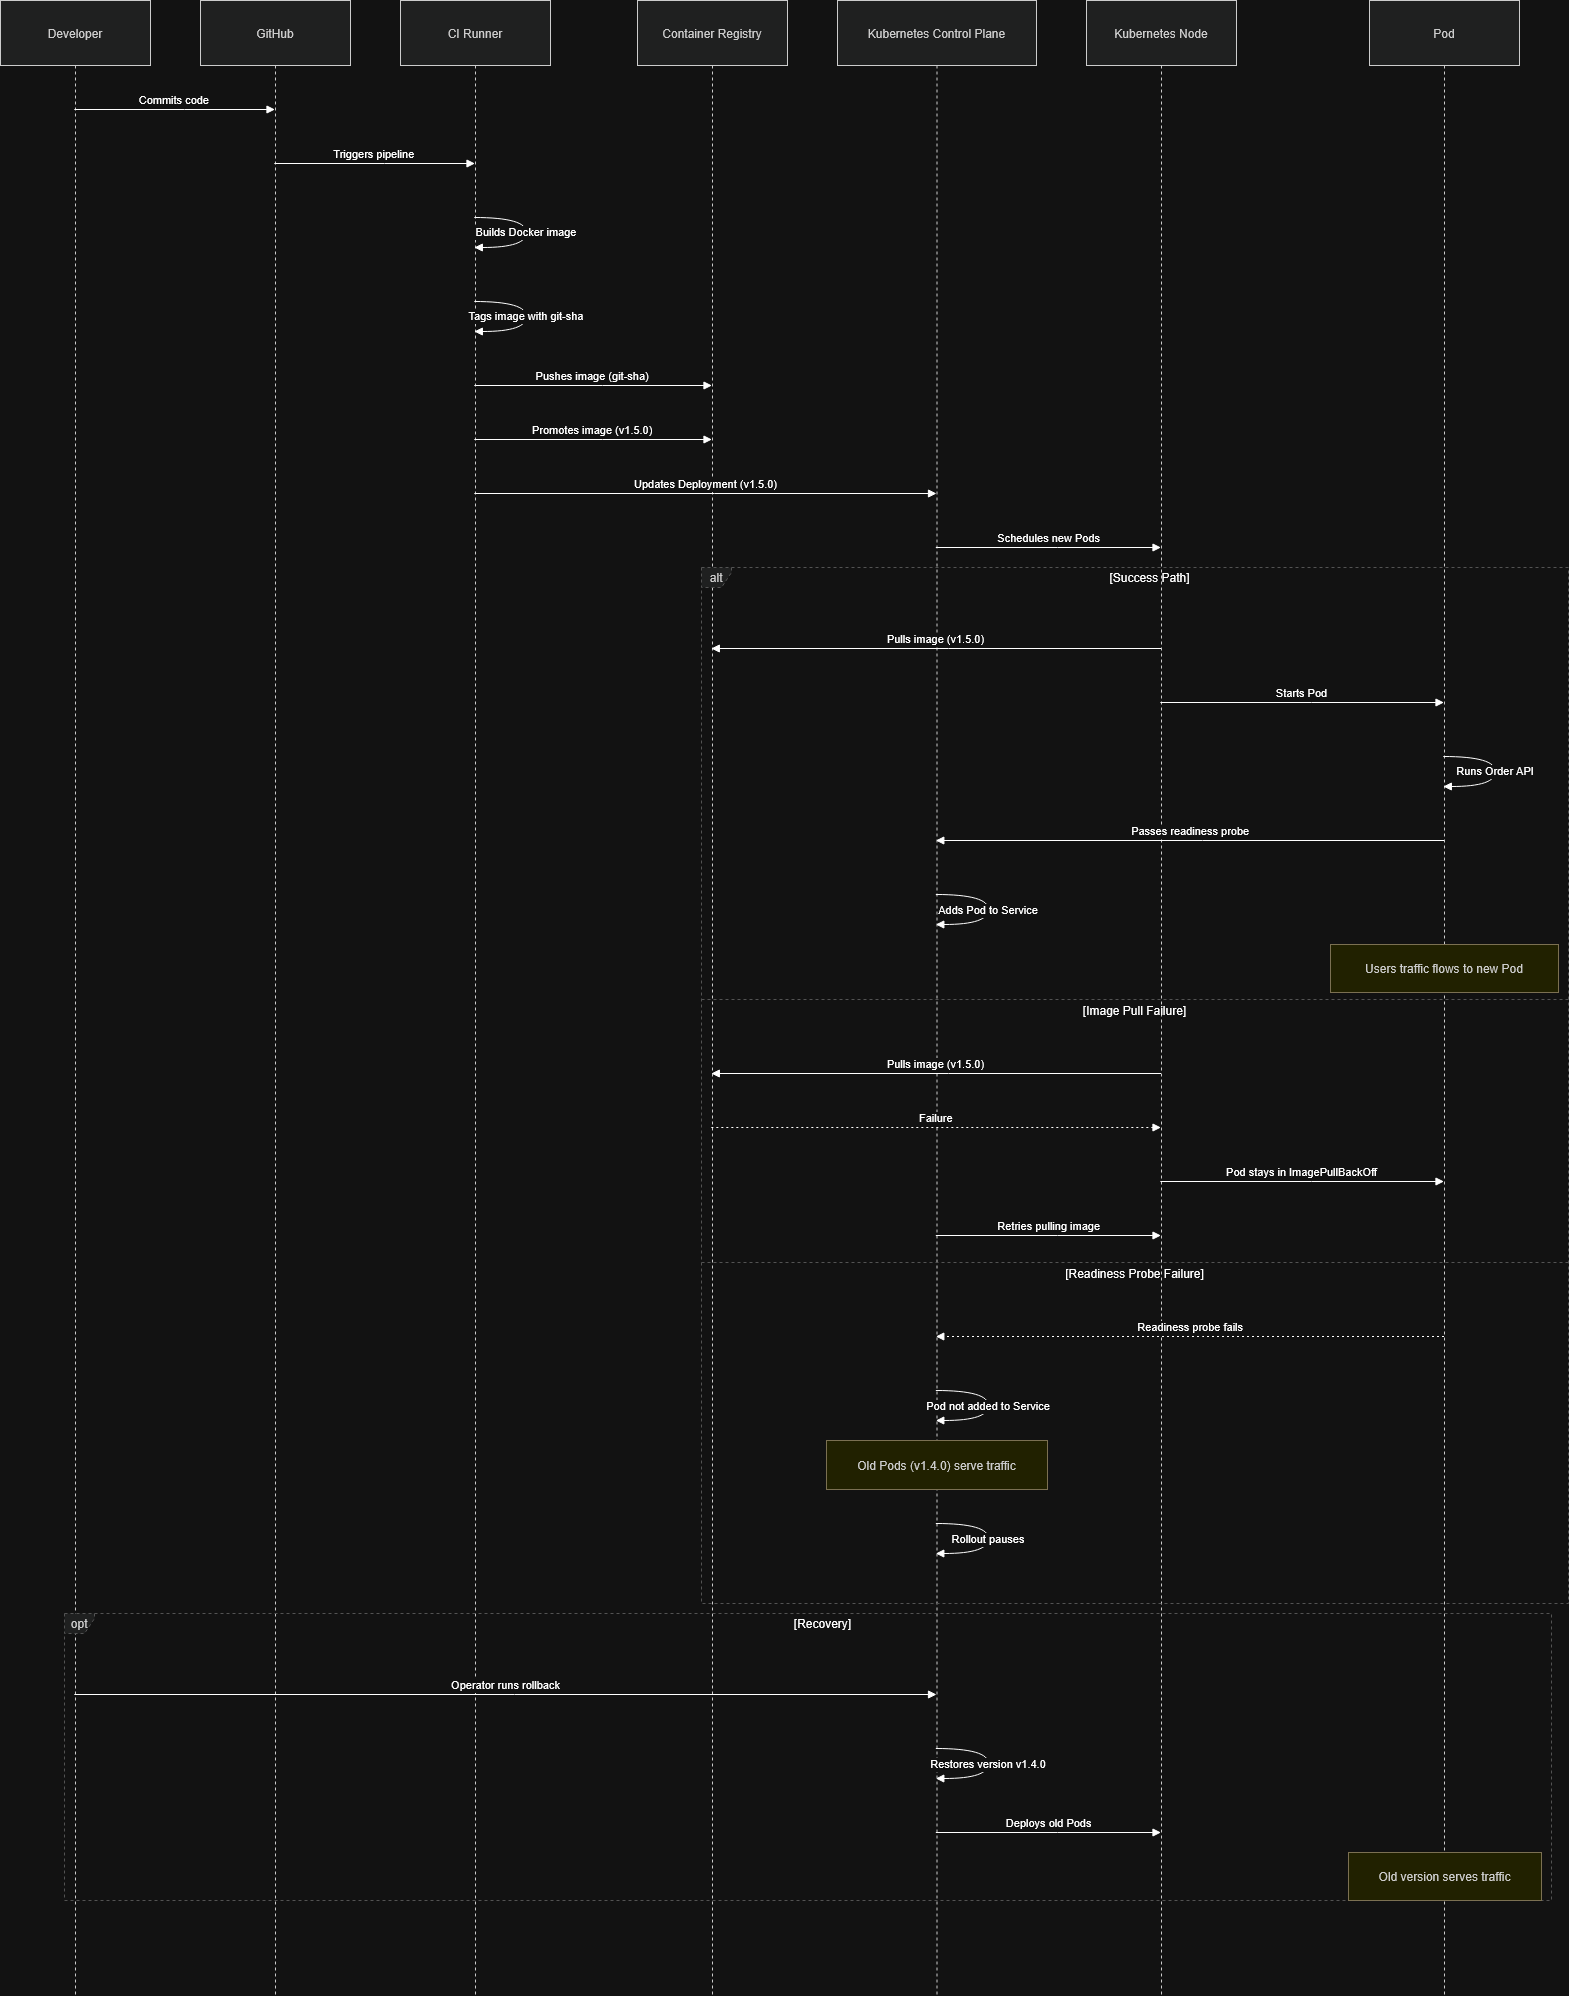

The diagram above was exported from draw.io. Its source (the exported page's mxGraphModel, read from the mxfile embedded in the PNG):
<mxGraphModel dx="1653" dy="938" grid="1" gridSize="10" guides="1" tooltips="1" connect="1" arrows="1" fold="1" page="1" pageScale="1" pageWidth="850" pageHeight="1100" math="0" shadow="0">
  <root>
    <mxCell id="0" />
    <mxCell id="1" parent="0" />
    <mxCell id="2" parent="1" style="shape=umlLifeline;perimeter=lifelinePerimeter;whiteSpace=wrap;container=1;dropTarget=0;collapsible=0;recursiveResize=0;outlineConnect=0;portConstraint=eastwest;newEdgeStyle={&quot;edgeStyle&quot;:&quot;elbowEdgeStyle&quot;,&quot;elbow&quot;:&quot;vertical&quot;,&quot;curved&quot;:0,&quot;rounded&quot;:0};size=65;fillColor=light-dark(#eeeeee,#1f2020);strokeColor=light-dark(#999999,#cccccc);fontColor=light-dark(#333333,#cccccc);" value="Developer" vertex="1">
      <mxGeometry height="1995" width="150" as="geometry" />
    </mxCell>
    <mxCell id="3" parent="1" style="shape=umlLifeline;perimeter=lifelinePerimeter;whiteSpace=wrap;container=1;dropTarget=0;collapsible=0;recursiveResize=0;outlineConnect=0;portConstraint=eastwest;newEdgeStyle={&quot;edgeStyle&quot;:&quot;elbowEdgeStyle&quot;,&quot;elbow&quot;:&quot;vertical&quot;,&quot;curved&quot;:0,&quot;rounded&quot;:0};size=65;fillColor=light-dark(#eeeeee,#1f2020);strokeColor=light-dark(#999999,#cccccc);fontColor=light-dark(#333333,#cccccc);" value="GitHub" vertex="1">
      <mxGeometry height="1995" width="150" x="200" as="geometry" />
    </mxCell>
    <mxCell id="4" parent="1" style="shape=umlLifeline;perimeter=lifelinePerimeter;whiteSpace=wrap;container=1;dropTarget=0;collapsible=0;recursiveResize=0;outlineConnect=0;portConstraint=eastwest;newEdgeStyle={&quot;edgeStyle&quot;:&quot;elbowEdgeStyle&quot;,&quot;elbow&quot;:&quot;vertical&quot;,&quot;curved&quot;:0,&quot;rounded&quot;:0};size=65;fillColor=light-dark(#eeeeee,#1f2020);strokeColor=light-dark(#999999,#cccccc);fontColor=light-dark(#333333,#cccccc);" value="CI Runner" vertex="1">
      <mxGeometry height="1995" width="150" x="400" as="geometry" />
    </mxCell>
    <mxCell id="5" parent="1" style="shape=umlLifeline;perimeter=lifelinePerimeter;whiteSpace=wrap;container=1;dropTarget=0;collapsible=0;recursiveResize=0;outlineConnect=0;portConstraint=eastwest;newEdgeStyle={&quot;edgeStyle&quot;:&quot;elbowEdgeStyle&quot;,&quot;elbow&quot;:&quot;vertical&quot;,&quot;curved&quot;:0,&quot;rounded&quot;:0};size=65;fillColor=light-dark(#eeeeee,#1f2020);strokeColor=light-dark(#999999,#cccccc);fontColor=light-dark(#333333,#cccccc);" value="Container Registry" vertex="1">
      <mxGeometry height="1995" width="150" x="637" as="geometry" />
    </mxCell>
    <mxCell id="6" parent="1" style="shape=umlLifeline;perimeter=lifelinePerimeter;whiteSpace=wrap;container=1;dropTarget=0;collapsible=0;recursiveResize=0;outlineConnect=0;portConstraint=eastwest;newEdgeStyle={&quot;edgeStyle&quot;:&quot;elbowEdgeStyle&quot;,&quot;elbow&quot;:&quot;vertical&quot;,&quot;curved&quot;:0,&quot;rounded&quot;:0};size=65;fillColor=light-dark(#eeeeee,#1f2020);strokeColor=light-dark(#999999,#cccccc);fontColor=light-dark(#333333,#cccccc);" value="Kubernetes Control Plane" vertex="1">
      <mxGeometry height="1995" width="199" x="837" as="geometry" />
    </mxCell>
    <mxCell id="7" parent="1" style="shape=umlLifeline;perimeter=lifelinePerimeter;whiteSpace=wrap;container=1;dropTarget=0;collapsible=0;recursiveResize=0;outlineConnect=0;portConstraint=eastwest;newEdgeStyle={&quot;edgeStyle&quot;:&quot;elbowEdgeStyle&quot;,&quot;elbow&quot;:&quot;vertical&quot;,&quot;curved&quot;:0,&quot;rounded&quot;:0};size=65;fillColor=light-dark(#eeeeee,#1f2020);strokeColor=light-dark(#999999,#cccccc);fontColor=light-dark(#333333,#cccccc);" value="Kubernetes Node" vertex="1">
      <mxGeometry height="1995" width="150" x="1086" as="geometry" />
    </mxCell>
    <mxCell id="8" parent="1" style="shape=umlLifeline;perimeter=lifelinePerimeter;whiteSpace=wrap;container=1;dropTarget=0;collapsible=0;recursiveResize=0;outlineConnect=0;portConstraint=eastwest;newEdgeStyle={&quot;edgeStyle&quot;:&quot;elbowEdgeStyle&quot;,&quot;elbow&quot;:&quot;vertical&quot;,&quot;curved&quot;:0,&quot;rounded&quot;:0};size=65;fillColor=light-dark(#eeeeee,#1f2020);strokeColor=light-dark(#999999,#cccccc);fontColor=light-dark(#333333,#cccccc);" value="Pod" vertex="1">
      <mxGeometry height="1995" width="150" x="1369" as="geometry" />
    </mxCell>
    <mxCell id="9" parent="1" style="shape=umlFrame;dashed=1;pointerEvents=0;dropTarget=0;strokeColor=#B3B3B3;height=20;width=30;fillColor=light-dark(#eeeeee,#1f2020);fontColor=light-dark(#333333,#cccccc);" value="alt" vertex="1">
      <mxGeometry height="1036" width="867" x="701" y="567" as="geometry" />
    </mxCell>
    <mxCell id="10" parent="9" style="text;strokeColor=none;fillColor=none;align=center;verticalAlign=middle;whiteSpace=wrap;" value="[Success Path]" vertex="1">
      <mxGeometry height="20" width="837" x="30" as="geometry" />
    </mxCell>
    <mxCell id="11" parent="9" style="shape=line;dashed=1;whiteSpace=wrap;verticalAlign=top;labelPosition=center;verticalLabelPosition=middle;align=center;strokeColor=#B3B3B3;" value="[Image Pull Failure]" vertex="1">
      <mxGeometry height="4" width="867" y="430" as="geometry" />
    </mxCell>
    <mxCell id="12" parent="9" style="shape=line;dashed=1;whiteSpace=wrap;verticalAlign=top;labelPosition=center;verticalLabelPosition=middle;align=center;strokeColor=#B3B3B3;" value="[Readiness Probe Failure]" vertex="1">
      <mxGeometry height="4" width="867" y="693" as="geometry" />
    </mxCell>
    <mxCell id="13" parent="1" style="shape=umlFrame;dashed=1;pointerEvents=0;dropTarget=0;strokeColor=#B3B3B3;height=20;width=30;fillColor=light-dark(#eeeeee,#1f2020);fontColor=light-dark(#333333,#cccccc);" value="opt" vertex="1">
      <mxGeometry height="287" width="1487" x="64" y="1613" as="geometry" />
    </mxCell>
    <mxCell id="14" parent="13" style="text;strokeColor=none;fillColor=none;align=center;verticalAlign=middle;whiteSpace=wrap;" value="[Recovery]" vertex="1">
      <mxGeometry height="20" width="1457" x="30" as="geometry" />
    </mxCell>
    <mxCell id="15" edge="1" parent="1" source="2" style="verticalAlign=bottom;edgeStyle=elbowEdgeStyle;elbow=vertical;curved=0;rounded=0;endArrow=block;" target="3" value="Commits code">
      <mxGeometry relative="1" as="geometry">
        <Array as="points">
          <mxPoint x="184" y="109" />
        </Array>
      </mxGeometry>
    </mxCell>
    <mxCell id="16" edge="1" parent="1" source="3" style="verticalAlign=bottom;edgeStyle=elbowEdgeStyle;elbow=vertical;curved=0;rounded=0;endArrow=block;" target="4" value="Triggers pipeline">
      <mxGeometry relative="1" as="geometry">
        <Array as="points">
          <mxPoint x="384" y="163" />
        </Array>
      </mxGeometry>
    </mxCell>
    <mxCell id="17" edge="1" parent="1" source="4" style="curved=1;endArrow=block;" target="4" value="Builds Docker image">
      <mxGeometry relative="1" as="geometry">
        <Array as="points">
          <mxPoint x="526" y="217" />
          <mxPoint x="526" y="247" />
        </Array>
      </mxGeometry>
    </mxCell>
    <mxCell id="18" edge="1" parent="1" source="4" style="curved=1;endArrow=block;" target="4" value="Tags image with git-sha">
      <mxGeometry relative="1" as="geometry">
        <Array as="points">
          <mxPoint x="526" y="301" />
          <mxPoint x="526" y="331" />
        </Array>
      </mxGeometry>
    </mxCell>
    <mxCell id="19" edge="1" parent="1" source="4" style="verticalAlign=bottom;edgeStyle=elbowEdgeStyle;elbow=vertical;curved=0;rounded=0;endArrow=block;" target="5" value="Pushes image (git-sha)">
      <mxGeometry relative="1" as="geometry">
        <Array as="points">
          <mxPoint x="602" y="385" />
        </Array>
      </mxGeometry>
    </mxCell>
    <mxCell id="20" edge="1" parent="1" source="4" style="verticalAlign=bottom;edgeStyle=elbowEdgeStyle;elbow=vertical;curved=0;rounded=0;endArrow=block;" target="5" value="Promotes image (v1.5.0)">
      <mxGeometry relative="1" as="geometry">
        <Array as="points">
          <mxPoint x="602" y="439" />
        </Array>
      </mxGeometry>
    </mxCell>
    <mxCell id="21" edge="1" parent="1" source="4" style="verticalAlign=bottom;edgeStyle=elbowEdgeStyle;elbow=vertical;curved=0;rounded=0;endArrow=block;" target="6" value="Updates Deployment (v1.5.0)">
      <mxGeometry relative="1" as="geometry">
        <Array as="points">
          <mxPoint x="714" y="493" />
        </Array>
      </mxGeometry>
    </mxCell>
    <mxCell id="22" edge="1" parent="1" source="6" style="verticalAlign=bottom;edgeStyle=elbowEdgeStyle;elbow=vertical;curved=0;rounded=0;endArrow=block;" target="7" value="Schedules new Pods">
      <mxGeometry relative="1" as="geometry">
        <Array as="points">
          <mxPoint x="1057" y="547" />
        </Array>
      </mxGeometry>
    </mxCell>
    <mxCell id="23" edge="1" parent="1" source="7" style="verticalAlign=bottom;edgeStyle=elbowEdgeStyle;elbow=vertical;curved=0;rounded=0;endArrow=block;" target="5" value="Pulls image (v1.5.0)">
      <mxGeometry relative="1" as="geometry">
        <Array as="points">
          <mxPoint x="948" y="648" />
        </Array>
      </mxGeometry>
    </mxCell>
    <mxCell id="24" edge="1" parent="1" source="7" style="verticalAlign=bottom;edgeStyle=elbowEdgeStyle;elbow=vertical;curved=0;rounded=0;endArrow=block;" target="8" value="Starts Pod">
      <mxGeometry relative="1" as="geometry">
        <Array as="points">
          <mxPoint x="1311" y="702" />
        </Array>
      </mxGeometry>
    </mxCell>
    <mxCell id="25" edge="1" parent="1" source="8" style="curved=1;endArrow=block;" target="8" value="Runs Order API">
      <mxGeometry relative="1" as="geometry">
        <Array as="points">
          <mxPoint x="1495" y="756" />
          <mxPoint x="1495" y="786" />
        </Array>
      </mxGeometry>
    </mxCell>
    <mxCell id="26" edge="1" parent="1" source="8" style="verticalAlign=bottom;edgeStyle=elbowEdgeStyle;elbow=vertical;curved=0;rounded=0;endArrow=block;" target="6" value="Passes readiness probe">
      <mxGeometry relative="1" as="geometry">
        <Array as="points">
          <mxPoint x="1202" y="840" />
        </Array>
      </mxGeometry>
    </mxCell>
    <mxCell id="27" edge="1" parent="1" source="6" style="curved=1;endArrow=block;" target="6" value="Adds Pod to Service">
      <mxGeometry relative="1" as="geometry">
        <Array as="points">
          <mxPoint x="988" y="894" />
          <mxPoint x="988" y="924" />
        </Array>
      </mxGeometry>
    </mxCell>
    <mxCell id="28" edge="1" parent="1" source="7" style="verticalAlign=bottom;edgeStyle=elbowEdgeStyle;elbow=vertical;curved=0;rounded=0;endArrow=block;" target="5" value="Pulls image (v1.5.0)">
      <mxGeometry relative="1" as="geometry">
        <Array as="points">
          <mxPoint x="948" y="1073" />
        </Array>
      </mxGeometry>
    </mxCell>
    <mxCell id="29" edge="1" parent="1" source="5" style="verticalAlign=bottom;edgeStyle=elbowEdgeStyle;elbow=vertical;curved=0;rounded=0;dashed=1;dashPattern=2 3;endArrow=block;" target="7" value="Failure">
      <mxGeometry relative="1" as="geometry">
        <Array as="points">
          <mxPoint x="945" y="1127" />
        </Array>
      </mxGeometry>
    </mxCell>
    <mxCell id="30" edge="1" parent="1" source="7" style="verticalAlign=bottom;edgeStyle=elbowEdgeStyle;elbow=vertical;curved=0;rounded=0;endArrow=block;" target="8" value="Pod stays in ImagePullBackOff">
      <mxGeometry relative="1" as="geometry">
        <Array as="points">
          <mxPoint x="1311" y="1181" />
        </Array>
      </mxGeometry>
    </mxCell>
    <mxCell id="31" edge="1" parent="1" source="6" style="verticalAlign=bottom;edgeStyle=elbowEdgeStyle;elbow=vertical;curved=0;rounded=0;endArrow=block;" target="7" value="Retries pulling image">
      <mxGeometry relative="1" as="geometry">
        <Array as="points">
          <mxPoint x="1057" y="1235" />
        </Array>
      </mxGeometry>
    </mxCell>
    <mxCell id="32" edge="1" parent="1" source="8" style="verticalAlign=bottom;edgeStyle=elbowEdgeStyle;elbow=vertical;curved=0;rounded=0;dashed=1;dashPattern=2 3;endArrow=block;" target="6" value="Readiness probe fails">
      <mxGeometry relative="1" as="geometry">
        <Array as="points">
          <mxPoint x="1202" y="1336" />
        </Array>
      </mxGeometry>
    </mxCell>
    <mxCell id="33" edge="1" parent="1" source="6" style="curved=1;endArrow=block;" target="6" value="Pod not added to Service">
      <mxGeometry relative="1" as="geometry">
        <Array as="points">
          <mxPoint x="988" y="1390" />
          <mxPoint x="988" y="1420" />
        </Array>
      </mxGeometry>
    </mxCell>
    <mxCell id="34" edge="1" parent="1" source="6" style="curved=1;endArrow=block;" target="6" value="Rollout pauses">
      <mxGeometry relative="1" as="geometry">
        <Array as="points">
          <mxPoint x="988" y="1523" />
          <mxPoint x="988" y="1553" />
        </Array>
      </mxGeometry>
    </mxCell>
    <mxCell id="35" edge="1" parent="1" source="2" style="verticalAlign=bottom;edgeStyle=elbowEdgeStyle;elbow=vertical;curved=0;rounded=0;endArrow=block;" target="6" value="Operator runs rollback">
      <mxGeometry relative="1" as="geometry">
        <Array as="points">
          <mxPoint x="514" y="1694" />
        </Array>
      </mxGeometry>
    </mxCell>
    <mxCell id="36" edge="1" parent="1" source="6" style="curved=1;endArrow=block;" target="6" value="Restores version v1.4.0">
      <mxGeometry relative="1" as="geometry">
        <Array as="points">
          <mxPoint x="988" y="1748" />
          <mxPoint x="988" y="1778" />
        </Array>
      </mxGeometry>
    </mxCell>
    <mxCell id="37" edge="1" parent="1" source="6" style="verticalAlign=bottom;edgeStyle=elbowEdgeStyle;elbow=vertical;curved=0;rounded=0;endArrow=block;" target="7" value="Deploys old Pods">
      <mxGeometry relative="1" as="geometry">
        <Array as="points">
          <mxPoint x="1057" y="1832" />
        </Array>
      </mxGeometry>
    </mxCell>
    <mxCell id="38" parent="1" style="fillColor=#ffff88;strokeColor=#9E916F;fontColor=light-dark(#333333,#cccccc);" value="Users traffic flows to new Pod" vertex="1">
      <mxGeometry height="48" width="228" x="1330" y="944" as="geometry" />
    </mxCell>
    <mxCell id="39" parent="1" style="fillColor=#ffff88;strokeColor=#9E916F;fontColor=light-dark(#333333,#cccccc);" value="Old Pods (v1.4.0) serve traffic" vertex="1">
      <mxGeometry height="49" width="221" x="826" y="1440" as="geometry" />
    </mxCell>
    <mxCell id="40" parent="1" style="fillColor=#ffff88;strokeColor=#9E916F;fontColor=light-dark(#333333,#cccccc);" value="Old version serves traffic" vertex="1">
      <mxGeometry height="48" width="193" x="1348" y="1852" as="geometry" />
    </mxCell>
  </root>
</mxGraphModel>